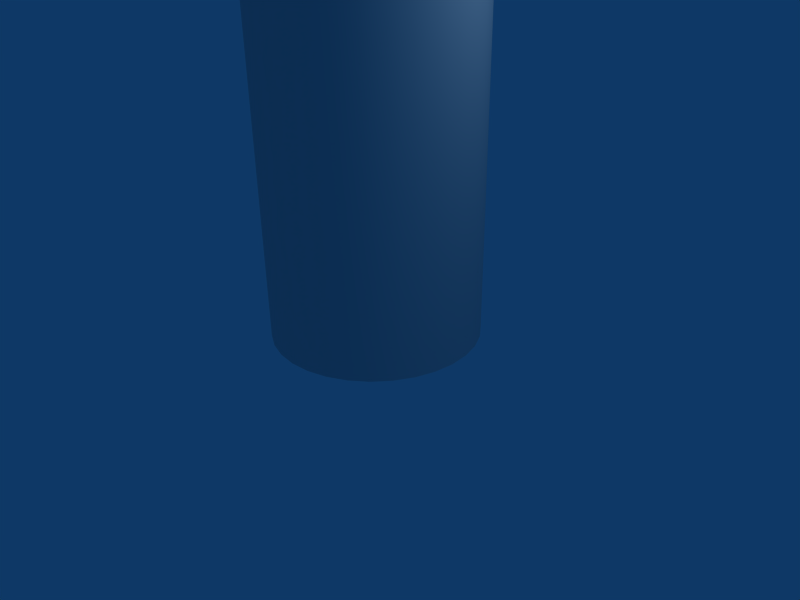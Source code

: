 # Source: tube.blend  (saved by Blender 2.49.2; exported with 4.5.12 LTS)
import bpy
from mathutils import Matrix  # noqa: F401  (used for matrix-valued properties, if any)

bpy.ops.wm.read_factory_settings(use_empty=True)
scene = bpy.context.scene
scene.name = 'Scene'

# ---- collections
col_collection_1 = bpy.data.collections.new('Collection 1'); scene.collection.children.link(col_collection_1)

# ---- world
world_world = bpy.data.worlds.new('World'); scene.world = world_world
world_world.color = (0.05656, 0.2208, 0.4)
world_world.use_sun_shadow = False
world_world.sun_shadow_jitter_overblur = 0.0
world_world.cycles.sampling_method = 'MANUAL'
world_world.cycles.sample_map_resolution = 256

# ---- cameras
cam_camera = bpy.data.cameras.new('Camera')
cam_camera.passepartout_alpha = 0.2
cam_camera.clip_end = 100.0
cam_camera.lens = 35.0
cam_camera.ortho_scale = 7.314
cam_camera.show_passepartout = False
cam_camera.show_safe_areas = True
cam_camera.dof.focus_distance = 0.0
cam_camera.dof.aperture_fstop = 128.0

# ---- lights
light_spot = bpy.data.lights.new('Spot', 'POINT')
light_spot.transmission_factor = 0.0
light_spot.cutoff_distance = 30.0
light_spot.energy = 100.0
light_spot.shadow_buffer_clip_start = 1.001
light_spot.shadow_soft_size = 1.0
light_spot.shadow_maximum_resolution = 0.006
light_spot.use_absolute_resolution = True
light_spot.cycles.use_multiple_importance_sampling = False

# ---- meshes
me_tube = bpy.data.meshes.new('Tube')
me_tube.from_pydata([(1.061, 1.061, -2.5), (1.247, 0.8334, -2.5), (1.386, 0.574, -2.5), (1.471, 0.2926, -2.5), (1.5, 1.132e-07, -2.5), (1.471, -0.2926, -2.5), (1.386, -0.574, -2.5), (1.247, -0.8334, -2.5), (1.061, -1.061, -2.5), (0.8334, -1.247, -2.5), (0.574, -1.386, -2.5), (0.2926, -1.471, -2.5), (-4.888e-07, -1.5, -2.5), (-0.2926, -1.471, -2.5), (-0.574, -1.386, -2.5), (-0.8334, -1.247, -2.5), (-1.061, -1.061, -2.5), (-1.247, -0.8334, -2.5), (-1.386, -0.574, -2.5), (-1.471, -0.2926, -2.5), (-1.5, 1.448e-06, -2.5), (-1.471, 0.2926, -2.5), (-1.386, 0.574, -2.5), (-1.247, 0.8334, -2.5), (-1.061, 1.061, -2.5), (-0.8334, 1.247, -2.5), (-0.574, 1.386, -2.5), (-0.2926, 1.471, -2.5), (2.408e-06, 1.5, -2.5), (0.2926, 1.471, -2.5), (0.574, 1.386, -2.5), (0.8334, 1.247, -2.5), (1.061, 1.061, 2.5), (1.247, 0.8334, 2.5), (1.386, 0.574, 2.5), (1.471, 0.2926, 2.5), (1.5, -3.368e-06, 2.5), (1.471, -0.2926, 2.5), (1.386, -0.574, 2.5), (1.247, -0.8334, 2.5), (1.061, -1.061, 2.5), (0.8334, -1.247, 2.5), (0.574, -1.386, 2.5), (0.2926, -1.471, 2.5), (1.395e-06, -1.5, 2.5), (-0.2926, -1.471, 2.5), (-0.574, -1.386, 2.5), (-0.8334, -1.247, 2.5), (-1.061, -1.061, 2.5), (-1.247, -0.8334, 2.5), (-1.386, -0.574, 2.5), (-1.471, -0.2926, 2.5), (-1.5, -6.157e-06, 2.5), (-1.471, 0.2926, 2.5), (-1.386, 0.574, 2.5), (-1.247, 0.8333, 2.5), (-1.061, 1.061, 2.5), (-0.8334, 1.247, 2.5), (-0.574, 1.386, 2.5), (-0.2926, 1.471, 2.5), (-1.092e-05, 1.5, 2.5), (0.2926, 1.471, 2.5), (0.574, 1.386, 2.5), (0.8333, 1.247, 2.5)], [], [(0, 32, 33, 1), (1, 33, 34, 2), (2, 34, 35, 3), (3, 35, 36, 4), (4, 36, 37, 5), (5, 37, 38, 6), (6, 38, 39, 7), (7, 39, 40, 8), (8, 40, 41, 9), (9, 41, 42, 10), (10, 42, 43, 11), (11, 43, 44, 12), (12, 44, 45, 13), (13, 45, 46, 14), (14, 46, 47, 15), (15, 47, 48, 16), (16, 48, 49, 17), (17, 49, 50, 18), (18, 50, 51, 19), (19, 51, 52, 20), (20, 52, 53, 21), (21, 53, 54, 22), (22, 54, 55, 23), (23, 55, 56, 24), (24, 56, 57, 25), (25, 57, 58, 26), (26, 58, 59, 27), (27, 59, 60, 28), (28, 60, 61, 29), (29, 61, 62, 30), (30, 62, 63, 31), (32, 0, 31, 63)])
me_tube.polygons.foreach_set('use_smooth', [True] * 32)
_uv = me_tube.uv_layers.new(name='UVTex')
_uv.uv.foreach_set('vector', [1.0, 2.98e-08, 1.0, 1.0, 0.0, 1.0, 2.98e-08, 0.0, 1.0, 2.98e-08, 1.0, 1.0, 0.0, 1.0, 2.98e-08, 0.0, 1.0, 2.98e-08, 1.0, 1.0, 0.0, 1.0, 2.98e-08, 0.0, 1.0, 2.98e-08, 1.0, 1.0, 0.0, 1.0, 2.98e-08, 0.0, 1.0, 2.98e-08, 1.0, 1.0, 0.0, 1.0, 2.98e-08, 0.0, 1.0, 2.98e-08, 1.0, 1.0, 0.0, 1.0, 2.98e-08, 0.0, 1.0, 2.98e-08, 1.0, 1.0, 0.0, 1.0, 2.98e-08, 0.0, 1.0, 2.98e-08, 1.0, 1.0, 0.0, 1.0, 2.98e-08, 0.0, 1.0, 2.98e-08, 1.0, 1.0, 0.0, 1.0, 2.98e-08, 0.0, 1.0, 2.98e-08, 1.0, 1.0, 0.0, 1.0, 2.98e-08, 0.0, 1.0, 2.98e-08, 1.0, 1.0, 0.0, 1.0, 2.98e-08, 0.0, 1.0, 2.98e-08, 1.0, 1.0, 0.0, 1.0, 2.98e-08, 0.0, 1.0, 2.98e-08, 1.0, 1.0, 0.0, 1.0, 2.98e-08, 0.0, 1.0, 2.98e-08, 1.0, 1.0, 0.0, 1.0, 2.98e-08, 0.0, 1.0, 2.98e-08, 1.0, 1.0, 0.0, 1.0, 2.98e-08, 0.0, 1.0, 2.98e-08, 1.0, 1.0, 0.0, 1.0, 2.98e-08, 0.0, 1.0, 2.98e-08, 1.0, 1.0, 0.0, 1.0, 2.98e-08, 0.0, 1.0, 2.98e-08, 1.0, 1.0, 0.0, 1.0, 2.98e-08, 0.0, 1.0, 2.98e-08, 1.0, 1.0, 0.0, 1.0, 2.98e-08, 0.0, 1.0, 2.98e-08, 1.0, 1.0, 0.0, 1.0, 2.98e-08, 0.0, 1.0, 2.98e-08, 1.0, 1.0, 0.0, 1.0, 2.98e-08, 0.0, 1.0, 2.98e-08, 1.0, 1.0, 0.0, 1.0, 2.98e-08, 0.0, 1.0, 2.98e-08, 1.0, 1.0, 0.0, 1.0, 2.98e-08, 0.0, 1.0, 2.98e-08, 1.0, 1.0, 0.0, 1.0, 2.98e-08, 0.0, 1.0, 2.98e-08, 1.0, 1.0, 0.0, 1.0, 2.98e-08, 0.0, 1.0, 2.98e-08, 1.0, 1.0, 0.0, 1.0, 2.98e-08, 0.0, 1.0, 2.98e-08, 1.0, 1.0, 0.0, 1.0, 2.98e-08, 0.0, 1.0, 2.98e-08, 1.0, 1.0, 0.0, 1.0, 2.98e-08, 0.0, 1.0, 2.98e-08, 1.0, 1.0, 0.0, 1.0, 2.98e-08, 0.0, 1.0, 2.98e-08, 1.0, 1.0, 0.0, 1.0, 2.98e-08, 0.0, 1.0, 2.98e-08, 1.0, 1.0, 0.0, 1.0, 2.98e-08, 0.0, 0.0, 1.0, 0.0, 0.0, 1.0, 0.0, 1.0, 1.0])
me_tube.use_remesh_preserve_volume = False
me_tube.use_remesh_preserve_attributes = False
me_tube.use_mirror_vertex_groups = False
me_tube.update()

# ---- objects
ob_tube = bpy.data.objects.new('Tube', me_tube)
ob_lamp = bpy.data.objects.new('Lamp', light_spot)
ob_camera = bpy.data.objects.new('Camera', cam_camera)

# ---- transforms, parenting, visibility, modifiers, constraints
ob_tube.location = (0.0, 0.0, 2.5)
ob_tube.lock_rotations_4d = False
ob_tube.empty_display_type = 'ARROWS'
ob_tube.lineart.crease_threshold = 0.0
ob_lamp.location = (4.076, 1.005, 5.904)
ob_lamp.rotation_euler = (0.6503, 0.05522, 1.866)
ob_lamp.lock_rotations_4d = False
ob_lamp.empty_display_type = 'ARROWS'
ob_lamp.color = (0.0, 0.0, 0.0, 0.0)
ob_lamp.lineart.crease_threshold = 0.0
ob_camera.location = (7.481, -6.508, 5.344)
ob_camera.rotation_euler = (1.109, 0.01082, 0.8149)
ob_camera.lock_rotations_4d = False
ob_camera.empty_display_type = 'ARROWS'
ob_camera.color = (0.0, 0.0, 0.0, 0.0)
ob_camera.display_type = 'WIRE'
ob_camera.lineart.crease_threshold = 0.0

# ---- collection membership
col_collection_1.objects.link(ob_tube)
col_collection_1.objects.link(ob_lamp)
col_collection_1.objects.link(ob_camera)

# ---- scene / render settings (as saved in the file)
scene.camera = ob_camera
scene.frame_start = 1; scene.frame_end = 250; scene.frame_set(1)
scene.render.engine = 'BLENDER_EEVEE_NEXT'
scene.render.image_settings.file_format = 'JPEG'
scene.render.image_settings.color_mode = 'RGB'
scene.render.image_settings.compression = 90
scene.render.resolution_x = 800
scene.render.resolution_y = 600
scene.render.pixel_aspect_x = 100.0
scene.render.pixel_aspect_y = 100.0
scene.render.fps = 25
scene.render.dither_intensity = 0.0
scene.render.use_compositing = False
scene.render.use_sequencer = False
scene.render.bake_margin = 2
scene.render.bake_bias = 0.0
scene.render.use_stamp_time = False
scene.render.use_stamp_date = False
scene.render.use_stamp_frame = False
scene.render.use_stamp_camera = False
scene.render.use_stamp_scene = False
scene.render.use_stamp_filename = False
scene.render.use_stamp_render_time = False
scene.render.stamp_font_size = 0
scene.cycles.use_denoising = False
scene.cycles.samples = 10
scene.cycles.sampling_pattern = 'TABULATED_SOBOL'
scene.cycles.light_sampling_threshold = 0.0
scene.cycles.use_adaptive_sampling = False
scene.cycles.use_light_tree = False
scene.cycles.blur_glossy = 0.0
scene.cycles.volume_bounces = 1
scene.cycles.pixel_filter_type = 'GAUSSIAN'
scene.cycles.sample_clamp_indirect = 0.0
scene.view_settings.view_transform = 'Raw'
bpy.context.view_layer.update()
